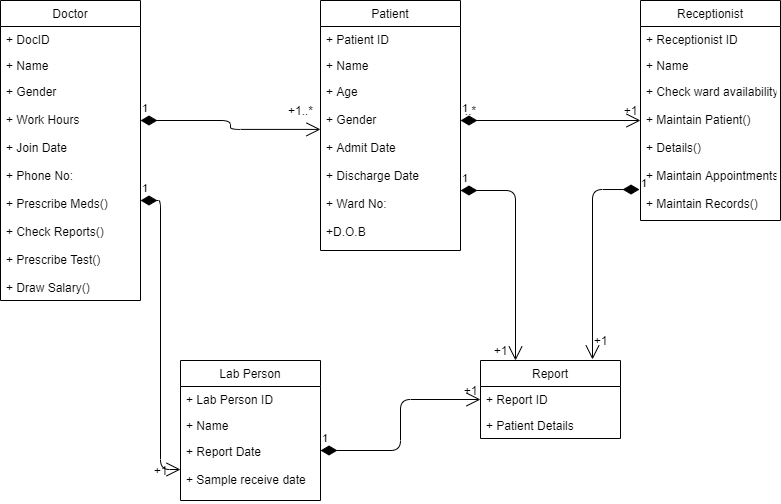

The diagram above was exported from draw.io. Its source (the exported page's mxGraphModel, read from the mxfile embedded in the PNG):
<mxGraphModel dx="868" dy="393" grid="1" gridSize="10" guides="1" tooltips="1" connect="1" arrows="1" fold="1" page="1" pageScale="1" pageWidth="850" pageHeight="1100" math="0" shadow="0">
  <root>
    <mxCell id="Ib7GFStksPVaU3grwQGO-0" />
    <mxCell id="Ib7GFStksPVaU3grwQGO-1" parent="Ib7GFStksPVaU3grwQGO-0" />
    <mxCell id="Ib7GFStksPVaU3grwQGO-7" value="Doctor" style="swimlane;fontStyle=0;childLayout=stackLayout;horizontal=1;startSize=26;fillColor=none;horizontalStack=0;resizeParent=1;resizeParentMax=0;resizeLast=0;collapsible=1;marginBottom=0;" parent="Ib7GFStksPVaU3grwQGO-1" vertex="1">
      <mxGeometry x="160" y="80" width="140" height="300" as="geometry" />
    </mxCell>
    <mxCell id="Ib7GFStksPVaU3grwQGO-8" value="+ DocID" style="text;strokeColor=none;fillColor=none;align=left;verticalAlign=top;spacingLeft=4;spacingRight=4;overflow=hidden;rotatable=0;points=[[0,0.5],[1,0.5]];portConstraint=eastwest;" parent="Ib7GFStksPVaU3grwQGO-7" vertex="1">
      <mxGeometry y="26" width="140" height="26" as="geometry" />
    </mxCell>
    <mxCell id="Ib7GFStksPVaU3grwQGO-9" value="+ Name" style="text;strokeColor=none;fillColor=none;align=left;verticalAlign=top;spacingLeft=4;spacingRight=4;overflow=hidden;rotatable=0;points=[[0,0.5],[1,0.5]];portConstraint=eastwest;" parent="Ib7GFStksPVaU3grwQGO-7" vertex="1">
      <mxGeometry y="52" width="140" height="26" as="geometry" />
    </mxCell>
    <mxCell id="Ib7GFStksPVaU3grwQGO-10" value="+ Gender&#10;&#10;+ Work Hours&#10;&#10;+ Join Date&#10;&#10;+ Phone No:&#10;&#10;+ Prescribe Meds()&#10;&#10;+ Check Reports()&#10;&#10;+ Prescribe Test()&#10;&#10;+ Draw Salary() " style="text;strokeColor=none;fillColor=none;align=left;verticalAlign=top;spacingLeft=4;spacingRight=4;overflow=hidden;rotatable=0;points=[[0,0.5],[1,0.5]];portConstraint=eastwest;" parent="Ib7GFStksPVaU3grwQGO-7" vertex="1">
      <mxGeometry y="78" width="140" height="222" as="geometry" />
    </mxCell>
    <mxCell id="v2G7P2ptmk0T09qZw3Qr-0" value="Patient" style="swimlane;fontStyle=0;childLayout=stackLayout;horizontal=1;startSize=26;fillColor=none;horizontalStack=0;resizeParent=1;resizeParentMax=0;resizeLast=0;collapsible=1;marginBottom=0;" parent="Ib7GFStksPVaU3grwQGO-1" vertex="1">
      <mxGeometry x="480" y="80" width="140" height="250" as="geometry" />
    </mxCell>
    <mxCell id="v2G7P2ptmk0T09qZw3Qr-1" value="+ Patient ID" style="text;strokeColor=none;fillColor=none;align=left;verticalAlign=top;spacingLeft=4;spacingRight=4;overflow=hidden;rotatable=0;points=[[0,0.5],[1,0.5]];portConstraint=eastwest;" parent="v2G7P2ptmk0T09qZw3Qr-0" vertex="1">
      <mxGeometry y="26" width="140" height="26" as="geometry" />
    </mxCell>
    <mxCell id="v2G7P2ptmk0T09qZw3Qr-2" value="+ Name" style="text;strokeColor=none;fillColor=none;align=left;verticalAlign=top;spacingLeft=4;spacingRight=4;overflow=hidden;rotatable=0;points=[[0,0.5],[1,0.5]];portConstraint=eastwest;" parent="v2G7P2ptmk0T09qZw3Qr-0" vertex="1">
      <mxGeometry y="52" width="140" height="26" as="geometry" />
    </mxCell>
    <mxCell id="v2G7P2ptmk0T09qZw3Qr-3" value="+ Age&#10;&#10;+ Gender&#10;&#10;+ Admit Date&#10;&#10;+ Discharge Date&#10;&#10;+ Ward No:&#10;&#10;+D.O.B" style="text;strokeColor=none;fillColor=none;align=left;verticalAlign=top;spacingLeft=4;spacingRight=4;overflow=hidden;rotatable=0;points=[[0,0.5],[1,0.5]];portConstraint=eastwest;" parent="v2G7P2ptmk0T09qZw3Qr-0" vertex="1">
      <mxGeometry y="78" width="140" height="172" as="geometry" />
    </mxCell>
    <mxCell id="v2G7P2ptmk0T09qZw3Qr-4" value="Receptionist" style="swimlane;fontStyle=0;childLayout=stackLayout;horizontal=1;startSize=26;fillColor=none;horizontalStack=0;resizeParent=1;resizeParentMax=0;resizeLast=0;collapsible=1;marginBottom=0;" parent="Ib7GFStksPVaU3grwQGO-1" vertex="1">
      <mxGeometry x="800" y="80" width="140" height="220" as="geometry" />
    </mxCell>
    <mxCell id="v2G7P2ptmk0T09qZw3Qr-5" value="+ Receptionist ID" style="text;strokeColor=none;fillColor=none;align=left;verticalAlign=top;spacingLeft=4;spacingRight=4;overflow=hidden;rotatable=0;points=[[0,0.5],[1,0.5]];portConstraint=eastwest;" parent="v2G7P2ptmk0T09qZw3Qr-4" vertex="1">
      <mxGeometry y="26" width="140" height="26" as="geometry" />
    </mxCell>
    <mxCell id="v2G7P2ptmk0T09qZw3Qr-6" value="+ Name" style="text;strokeColor=none;fillColor=none;align=left;verticalAlign=top;spacingLeft=4;spacingRight=4;overflow=hidden;rotatable=0;points=[[0,0.5],[1,0.5]];portConstraint=eastwest;" parent="v2G7P2ptmk0T09qZw3Qr-4" vertex="1">
      <mxGeometry y="52" width="140" height="26" as="geometry" />
    </mxCell>
    <mxCell id="v2G7P2ptmk0T09qZw3Qr-7" value="+ Check ward availability()&#10;&#10;+ Maintain Patient()&#10;&#10;+ Details()&#10;&#10;+ Maintain Appointments()&#10;&#10;+ Maintain Records()&#10;&#10;" style="text;strokeColor=none;fillColor=none;align=left;verticalAlign=top;spacingLeft=4;spacingRight=4;overflow=hidden;rotatable=0;points=[[0,0.5],[1,0.5]];portConstraint=eastwest;" parent="v2G7P2ptmk0T09qZw3Qr-4" vertex="1">
      <mxGeometry y="78" width="140" height="142" as="geometry" />
    </mxCell>
    <mxCell id="v2G7P2ptmk0T09qZw3Qr-8" value="Lab Person" style="swimlane;fontStyle=0;childLayout=stackLayout;horizontal=1;startSize=26;fillColor=none;horizontalStack=0;resizeParent=1;resizeParentMax=0;resizeLast=0;collapsible=1;marginBottom=0;" parent="Ib7GFStksPVaU3grwQGO-1" vertex="1">
      <mxGeometry x="340" y="440" width="140" height="140" as="geometry" />
    </mxCell>
    <mxCell id="v2G7P2ptmk0T09qZw3Qr-9" value="+ Lab Person ID" style="text;strokeColor=none;fillColor=none;align=left;verticalAlign=top;spacingLeft=4;spacingRight=4;overflow=hidden;rotatable=0;points=[[0,0.5],[1,0.5]];portConstraint=eastwest;" parent="v2G7P2ptmk0T09qZw3Qr-8" vertex="1">
      <mxGeometry y="26" width="140" height="26" as="geometry" />
    </mxCell>
    <mxCell id="v2G7P2ptmk0T09qZw3Qr-10" value="+ Name" style="text;strokeColor=none;fillColor=none;align=left;verticalAlign=top;spacingLeft=4;spacingRight=4;overflow=hidden;rotatable=0;points=[[0,0.5],[1,0.5]];portConstraint=eastwest;" parent="v2G7P2ptmk0T09qZw3Qr-8" vertex="1">
      <mxGeometry y="52" width="140" height="26" as="geometry" />
    </mxCell>
    <mxCell id="v2G7P2ptmk0T09qZw3Qr-11" value="+ Report Date&#10;&#10;+ Sample receive date" style="text;strokeColor=none;fillColor=none;align=left;verticalAlign=top;spacingLeft=4;spacingRight=4;overflow=hidden;rotatable=0;points=[[0,0.5],[1,0.5]];portConstraint=eastwest;" parent="v2G7P2ptmk0T09qZw3Qr-8" vertex="1">
      <mxGeometry y="78" width="140" height="62" as="geometry" />
    </mxCell>
    <mxCell id="v2G7P2ptmk0T09qZw3Qr-12" value="Report" style="swimlane;fontStyle=0;childLayout=stackLayout;horizontal=1;startSize=26;fillColor=none;horizontalStack=0;resizeParent=1;resizeParentMax=0;resizeLast=0;collapsible=1;marginBottom=0;" parent="Ib7GFStksPVaU3grwQGO-1" vertex="1">
      <mxGeometry x="640" y="440" width="140" height="78" as="geometry" />
    </mxCell>
    <mxCell id="v2G7P2ptmk0T09qZw3Qr-13" value="+ Report ID" style="text;strokeColor=none;fillColor=none;align=left;verticalAlign=top;spacingLeft=4;spacingRight=4;overflow=hidden;rotatable=0;points=[[0,0.5],[1,0.5]];portConstraint=eastwest;" parent="v2G7P2ptmk0T09qZw3Qr-12" vertex="1">
      <mxGeometry y="26" width="140" height="26" as="geometry" />
    </mxCell>
    <mxCell id="v2G7P2ptmk0T09qZw3Qr-14" value="+ Patient Details" style="text;strokeColor=none;fillColor=none;align=left;verticalAlign=top;spacingLeft=4;spacingRight=4;overflow=hidden;rotatable=0;points=[[0,0.5],[1,0.5]];portConstraint=eastwest;" parent="v2G7P2ptmk0T09qZw3Qr-12" vertex="1">
      <mxGeometry y="52" width="140" height="26" as="geometry" />
    </mxCell>
    <mxCell id="v2G7P2ptmk0T09qZw3Qr-16" value="1" style="endArrow=open;html=1;endSize=12;startArrow=diamondThin;startSize=14;startFill=1;edgeStyle=orthogonalEdgeStyle;align=left;verticalAlign=bottom;entryX=0;entryY=0.296;entryDx=0;entryDy=0;entryPerimeter=0;" parent="Ib7GFStksPVaU3grwQGO-1" target="v2G7P2ptmk0T09qZw3Qr-3" edge="1">
      <mxGeometry x="-1" y="3" relative="1" as="geometry">
        <mxPoint x="300" y="200" as="sourcePoint" />
        <mxPoint x="460" y="200" as="targetPoint" />
      </mxGeometry>
    </mxCell>
    <mxCell id="v2G7P2ptmk0T09qZw3Qr-17" value="1" style="endArrow=open;html=1;endSize=12;startArrow=diamondThin;startSize=14;startFill=1;edgeStyle=orthogonalEdgeStyle;align=left;verticalAlign=bottom;entryX=0;entryY=0.5;entryDx=0;entryDy=0;" parent="Ib7GFStksPVaU3grwQGO-1" target="v2G7P2ptmk0T09qZw3Qr-11" edge="1">
      <mxGeometry x="-1" y="3" relative="1" as="geometry">
        <mxPoint x="300" y="280" as="sourcePoint" />
        <mxPoint x="460" y="280" as="targetPoint" />
        <Array as="points">
          <mxPoint x="320" y="280" />
          <mxPoint x="320" y="549" />
        </Array>
      </mxGeometry>
    </mxCell>
    <mxCell id="v2G7P2ptmk0T09qZw3Qr-18" value="1" style="endArrow=open;html=1;endSize=12;startArrow=diamondThin;startSize=14;startFill=1;edgeStyle=orthogonalEdgeStyle;align=left;verticalAlign=bottom;" parent="Ib7GFStksPVaU3grwQGO-1" edge="1">
      <mxGeometry x="-1" y="3" relative="1" as="geometry">
        <mxPoint x="620" y="200" as="sourcePoint" />
        <mxPoint x="800" y="200" as="targetPoint" />
      </mxGeometry>
    </mxCell>
    <mxCell id="v2G7P2ptmk0T09qZw3Qr-19" value="+1..*" style="text;html=1;align=center;verticalAlign=middle;resizable=0;points=[];autosize=1;" parent="Ib7GFStksPVaU3grwQGO-1" vertex="1">
      <mxGeometry x="440" y="180" width="40" height="20" as="geometry" />
    </mxCell>
    <mxCell id="v2G7P2ptmk0T09qZw3Qr-20" value="+1" style="text;html=1;align=center;verticalAlign=middle;resizable=0;points=[];autosize=1;" parent="Ib7GFStksPVaU3grwQGO-1" vertex="1">
      <mxGeometry x="305" y="540" width="30" height="20" as="geometry" />
    </mxCell>
    <mxCell id="v2G7P2ptmk0T09qZw3Qr-21" value="..*" style="text;html=1;align=center;verticalAlign=middle;resizable=0;points=[];autosize=1;" parent="Ib7GFStksPVaU3grwQGO-1" vertex="1">
      <mxGeometry x="615" y="180" width="30" height="20" as="geometry" />
    </mxCell>
    <mxCell id="v2G7P2ptmk0T09qZw3Qr-22" value="+1" style="text;html=1;align=center;verticalAlign=middle;resizable=0;points=[];autosize=1;" parent="Ib7GFStksPVaU3grwQGO-1" vertex="1">
      <mxGeometry x="775" y="180" width="30" height="20" as="geometry" />
    </mxCell>
    <mxCell id="v2G7P2ptmk0T09qZw3Qr-23" value="1" style="endArrow=open;html=1;endSize=12;startArrow=diamondThin;startSize=14;startFill=1;edgeStyle=orthogonalEdgeStyle;align=left;verticalAlign=bottom;entryX=0.25;entryY=0;entryDx=0;entryDy=0;" parent="Ib7GFStksPVaU3grwQGO-1" target="v2G7P2ptmk0T09qZw3Qr-12" edge="1">
      <mxGeometry x="-1" y="3" relative="1" as="geometry">
        <mxPoint x="620" y="270" as="sourcePoint" />
        <mxPoint x="780" y="270" as="targetPoint" />
      </mxGeometry>
    </mxCell>
    <mxCell id="v2G7P2ptmk0T09qZw3Qr-25" value="+1" style="text;html=1;align=center;verticalAlign=middle;resizable=0;points=[];autosize=1;" parent="Ib7GFStksPVaU3grwQGO-1" vertex="1">
      <mxGeometry x="645" y="420" width="30" height="20" as="geometry" />
    </mxCell>
    <mxCell id="v2G7P2ptmk0T09qZw3Qr-26" value="1" style="endArrow=open;html=1;endSize=12;startArrow=diamondThin;startSize=14;startFill=1;edgeStyle=orthogonalEdgeStyle;align=left;verticalAlign=bottom;entryX=0.8;entryY=-0.013;entryDx=0;entryDy=0;entryPerimeter=0;exitX=-0.007;exitY=0.782;exitDx=0;exitDy=0;exitPerimeter=0;" parent="Ib7GFStksPVaU3grwQGO-1" source="v2G7P2ptmk0T09qZw3Qr-7" target="v2G7P2ptmk0T09qZw3Qr-12" edge="1">
      <mxGeometry x="-1" y="3" relative="1" as="geometry">
        <mxPoint x="740" y="250" as="sourcePoint" />
        <mxPoint x="900" y="340" as="targetPoint" />
      </mxGeometry>
    </mxCell>
    <mxCell id="v2G7P2ptmk0T09qZw3Qr-27" value="+1" style="text;html=1;align=center;verticalAlign=middle;resizable=0;points=[];autosize=1;" parent="Ib7GFStksPVaU3grwQGO-1" vertex="1">
      <mxGeometry x="745" y="410" width="30" height="20" as="geometry" />
    </mxCell>
    <mxCell id="v2G7P2ptmk0T09qZw3Qr-28" value="1" style="endArrow=open;html=1;endSize=12;startArrow=diamondThin;startSize=14;startFill=1;edgeStyle=orthogonalEdgeStyle;align=left;verticalAlign=bottom;entryX=0;entryY=0.5;entryDx=0;entryDy=0;" parent="Ib7GFStksPVaU3grwQGO-1" target="v2G7P2ptmk0T09qZw3Qr-13" edge="1">
      <mxGeometry x="-1" y="3" relative="1" as="geometry">
        <mxPoint x="480" y="530" as="sourcePoint" />
        <mxPoint x="640" y="530" as="targetPoint" />
        <Array as="points">
          <mxPoint x="560" y="530" />
          <mxPoint x="560" y="479" />
        </Array>
      </mxGeometry>
    </mxCell>
    <mxCell id="v2G7P2ptmk0T09qZw3Qr-29" value="+1" style="text;html=1;align=center;verticalAlign=middle;resizable=0;points=[];autosize=1;" parent="Ib7GFStksPVaU3grwQGO-1" vertex="1">
      <mxGeometry x="615" y="460" width="30" height="20" as="geometry" />
    </mxCell>
  </root>
</mxGraphModel>